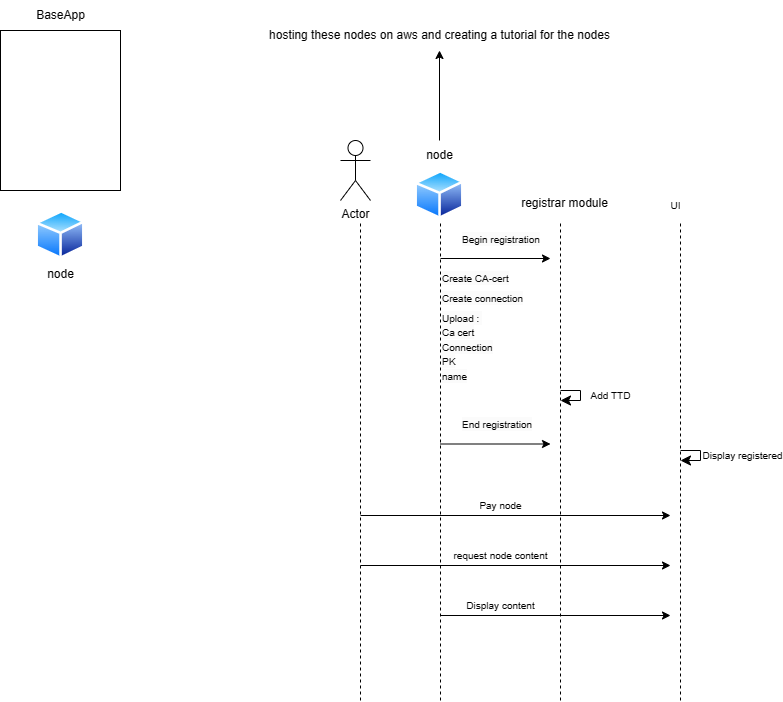

The diagram above was exported from draw.io. Its source (the exported page's mxGraphModel, read from the mxfile embedded in the PNG):
<mxGraphModel dx="1188" dy="2048" grid="1" gridSize="10" guides="1" tooltips="1" connect="1" arrows="1" fold="1" page="1" pageScale="1" pageWidth="850" pageHeight="1100" math="0" shadow="0">
  <root>
    <mxCell id="0" />
    <mxCell id="1" parent="0" />
    <mxCell id="gq9LrTNUarus3-RHQ1HD-2" value="" style="aspect=fixed;perimeter=ellipsePerimeter;html=1;align=center;shadow=0;dashed=0;spacingTop=3;image;image=img/lib/active_directory/generic_node.svg;" parent="1" vertex="1">
      <mxGeometry x="35" y="30" width="50" height="49" as="geometry" />
    </mxCell>
    <mxCell id="gq9LrTNUarus3-RHQ1HD-3" value="node&lt;br&gt;" style="text;html=1;align=center;verticalAlign=middle;resizable=0;points=[];autosize=1;strokeColor=none;fillColor=none;" parent="1" vertex="1">
      <mxGeometry x="35" y="79" width="50" height="30" as="geometry" />
    </mxCell>
    <mxCell id="gq9LrTNUarus3-RHQ1HD-4" value="" style="rounded=0;whiteSpace=wrap;html=1;" parent="1" vertex="1">
      <mxGeometry y="-150" width="120" height="160" as="geometry" />
    </mxCell>
    <mxCell id="gq9LrTNUarus3-RHQ1HD-5" value="BaseApp&lt;br&gt;" style="text;html=1;align=center;verticalAlign=middle;resizable=0;points=[];autosize=1;strokeColor=none;fillColor=none;" parent="1" vertex="1">
      <mxGeometry x="25" y="-180" width="70" height="30" as="geometry" />
    </mxCell>
    <mxCell id="xYzRK1C6B0u-jnuhN6rW-2" value="" style="aspect=fixed;perimeter=ellipsePerimeter;html=1;align=center;shadow=0;dashed=0;spacingTop=3;image;image=img/lib/active_directory/generic_node.svg;" vertex="1" parent="1">
      <mxGeometry x="414" y="-10" width="50" height="49" as="geometry" />
    </mxCell>
    <mxCell id="xYzRK1C6B0u-jnuhN6rW-12" style="edgeStyle=orthogonalEdgeStyle;rounded=0;orthogonalLoop=1;jettySize=auto;html=1;" edge="1" parent="1" source="xYzRK1C6B0u-jnuhN6rW-3">
      <mxGeometry relative="1" as="geometry">
        <mxPoint x="439" y="-130" as="targetPoint" />
      </mxGeometry>
    </mxCell>
    <mxCell id="xYzRK1C6B0u-jnuhN6rW-3" value="node&lt;br&gt;" style="text;html=1;align=center;verticalAlign=middle;resizable=0;points=[];autosize=1;strokeColor=none;fillColor=none;" vertex="1" parent="1">
      <mxGeometry x="414" y="-40" width="50" height="30" as="geometry" />
    </mxCell>
    <mxCell id="xYzRK1C6B0u-jnuhN6rW-4" value="Actor" style="shape=umlActor;verticalLabelPosition=bottom;verticalAlign=top;html=1;outlineConnect=0;" vertex="1" parent="1">
      <mxGeometry x="340" y="-40" width="30" height="60" as="geometry" />
    </mxCell>
    <mxCell id="xYzRK1C6B0u-jnuhN6rW-5" value="" style="endArrow=none;dashed=1;html=1;rounded=0;" edge="1" parent="1">
      <mxGeometry width="50" height="50" relative="1" as="geometry">
        <mxPoint x="560" y="520" as="sourcePoint" />
        <mxPoint x="560" y="41" as="targetPoint" />
      </mxGeometry>
    </mxCell>
    <mxCell id="xYzRK1C6B0u-jnuhN6rW-7" value="" style="endArrow=none;dashed=1;html=1;rounded=0;" edge="1" parent="1">
      <mxGeometry width="50" height="50" relative="1" as="geometry">
        <mxPoint x="680" y="520" as="sourcePoint" />
        <mxPoint x="680" y="41" as="targetPoint" />
      </mxGeometry>
    </mxCell>
    <mxCell id="xYzRK1C6B0u-jnuhN6rW-26" value="Display registered" style="edgeLabel;html=1;align=center;verticalAlign=middle;resizable=0;points=[];fontSize=10;" vertex="1" connectable="0" parent="xYzRK1C6B0u-jnuhN6rW-7">
      <mxGeometry x="-0.4312" y="-1" relative="1" as="geometry">
        <mxPoint x="61" y="-110" as="offset" />
      </mxGeometry>
    </mxCell>
    <mxCell id="xYzRK1C6B0u-jnuhN6rW-8" value="" style="endArrow=none;dashed=1;html=1;rounded=0;" edge="1" parent="1">
      <mxGeometry width="50" height="50" relative="1" as="geometry">
        <mxPoint x="440" y="520" as="sourcePoint" />
        <mxPoint x="440" y="40" as="targetPoint" />
      </mxGeometry>
    </mxCell>
    <mxCell id="xYzRK1C6B0u-jnuhN6rW-9" value="" style="endArrow=none;dashed=1;html=1;rounded=0;" edge="1" parent="1">
      <mxGeometry width="50" height="50" relative="1" as="geometry">
        <mxPoint x="360" y="520" as="sourcePoint" />
        <mxPoint x="360" y="40" as="targetPoint" />
      </mxGeometry>
    </mxCell>
    <mxCell id="xYzRK1C6B0u-jnuhN6rW-11" value="&lt;br&gt;registrar module" style="text;html=1;align=center;verticalAlign=middle;resizable=0;points=[];autosize=1;strokeColor=none;fillColor=none;" vertex="1" parent="1">
      <mxGeometry x="509" y="-5.5" width="110" height="40" as="geometry" />
    </mxCell>
    <mxCell id="xYzRK1C6B0u-jnuhN6rW-13" value="hosting these nodes on aws and creating a tutorial for the nodes" style="text;html=1;align=center;verticalAlign=middle;resizable=0;points=[];autosize=1;strokeColor=none;fillColor=none;" vertex="1" parent="1">
      <mxGeometry x="259" y="-160" width="360" height="30" as="geometry" />
    </mxCell>
    <mxCell id="xYzRK1C6B0u-jnuhN6rW-15" value="&lt;span style=&quot;color: rgb(0, 0, 0); font-family: Helvetica; font-style: normal; font-variant-ligatures: normal; font-variant-caps: normal; font-weight: 400; letter-spacing: normal; orphans: 2; text-align: center; text-indent: 0px; text-transform: none; widows: 2; word-spacing: 0px; -webkit-text-stroke-width: 0px; background-color: rgb(251, 251, 251); text-decoration-thickness: initial; text-decoration-style: initial; text-decoration-color: initial; float: none; display: inline !important;&quot;&gt;&lt;font style=&quot;font-size: 10px;&quot;&gt;Begin registration&lt;br&gt;&lt;br&gt;&lt;/font&gt;&lt;/span&gt;" style="text;whiteSpace=wrap;html=1;" vertex="1" parent="1">
      <mxGeometry x="460" y="44.5" width="90" height="20" as="geometry" />
    </mxCell>
    <mxCell id="xYzRK1C6B0u-jnuhN6rW-16" value="" style="edgeStyle=none;orthogonalLoop=1;jettySize=auto;html=1;rounded=0;fontSize=10;" edge="1" parent="1">
      <mxGeometry width="100" relative="1" as="geometry">
        <mxPoint x="440" y="78" as="sourcePoint" />
        <mxPoint x="550" y="78" as="targetPoint" />
        <Array as="points" />
      </mxGeometry>
    </mxCell>
    <mxCell id="xYzRK1C6B0u-jnuhN6rW-18" value="&lt;span style=&quot;color: rgb(0, 0, 0); font-family: Helvetica; font-style: normal; font-variant-ligatures: normal; font-variant-caps: normal; font-weight: 400; letter-spacing: normal; orphans: 2; text-align: center; text-indent: 0px; text-transform: none; widows: 2; word-spacing: 0px; -webkit-text-stroke-width: 0px; background-color: rgb(251, 251, 251); text-decoration-thickness: initial; text-decoration-style: initial; text-decoration-color: initial; float: none; display: inline !important;&quot;&gt;&lt;font style=&quot;font-size: 10px;&quot;&gt;Create CA-cert&lt;br&gt;&lt;br&gt;&lt;/font&gt;&lt;/span&gt;" style="text;whiteSpace=wrap;html=1;" vertex="1" parent="1">
      <mxGeometry x="440" y="84" width="90" height="20" as="geometry" />
    </mxCell>
    <mxCell id="xYzRK1C6B0u-jnuhN6rW-19" value="&lt;span style=&quot;color: rgb(0, 0, 0); font-family: Helvetica; font-style: normal; font-variant-ligatures: normal; font-variant-caps: normal; font-weight: 400; letter-spacing: normal; orphans: 2; text-align: center; text-indent: 0px; text-transform: none; widows: 2; word-spacing: 0px; -webkit-text-stroke-width: 0px; background-color: rgb(251, 251, 251); text-decoration-thickness: initial; text-decoration-style: initial; text-decoration-color: initial; float: none; display: inline !important;&quot;&gt;&lt;font style=&quot;font-size: 10px;&quot;&gt;Create connection&lt;br&gt;&lt;br&gt;&lt;/font&gt;&lt;/span&gt;" style="text;whiteSpace=wrap;html=1;" vertex="1" parent="1">
      <mxGeometry x="440" y="104" width="90" height="20" as="geometry" />
    </mxCell>
    <mxCell id="xYzRK1C6B0u-jnuhN6rW-20" value="&lt;span style=&quot;color: rgb(0, 0, 0); font-family: Helvetica; font-style: normal; font-variant-ligatures: normal; font-variant-caps: normal; font-weight: 400; letter-spacing: normal; orphans: 2; text-align: center; text-indent: 0px; text-transform: none; widows: 2; word-spacing: 0px; -webkit-text-stroke-width: 0px; background-color: rgb(251, 251, 251); text-decoration-thickness: initial; text-decoration-style: initial; text-decoration-color: initial; float: none; display: inline !important;&quot;&gt;&lt;font style=&quot;font-size: 10px;&quot;&gt;Upload :&amp;nbsp;&lt;br&gt;Ca cert&lt;br&gt;Connection&lt;br&gt;PK&lt;br&gt;name&lt;br&gt;&lt;br&gt;&lt;/font&gt;&lt;/span&gt;" style="text;whiteSpace=wrap;html=1;" vertex="1" parent="1">
      <mxGeometry x="440" y="124" width="90" height="20" as="geometry" />
    </mxCell>
    <mxCell id="xYzRK1C6B0u-jnuhN6rW-21" value="&lt;span style=&quot;color: rgb(0, 0, 0); font-family: Helvetica; font-style: normal; font-variant-ligatures: normal; font-variant-caps: normal; font-weight: 400; letter-spacing: normal; orphans: 2; text-align: center; text-indent: 0px; text-transform: none; widows: 2; word-spacing: 0px; -webkit-text-stroke-width: 0px; background-color: rgb(251, 251, 251); text-decoration-thickness: initial; text-decoration-style: initial; text-decoration-color: initial; float: none; display: inline !important;&quot;&gt;&lt;font style=&quot;font-size: 10px;&quot;&gt;End registration&lt;br&gt;&lt;br&gt;&lt;/font&gt;&lt;/span&gt;" style="text;whiteSpace=wrap;html=1;" vertex="1" parent="1">
      <mxGeometry x="460" y="230" width="90" height="20" as="geometry" />
    </mxCell>
    <mxCell id="xYzRK1C6B0u-jnuhN6rW-22" value="" style="edgeStyle=none;orthogonalLoop=1;jettySize=auto;html=1;rounded=0;fontSize=10;" edge="1" parent="1">
      <mxGeometry width="100" relative="1" as="geometry">
        <mxPoint x="440" y="263.5" as="sourcePoint" />
        <mxPoint x="550" y="263.5" as="targetPoint" />
        <Array as="points" />
      </mxGeometry>
    </mxCell>
    <mxCell id="xYzRK1C6B0u-jnuhN6rW-23" value="UI" style="text;html=1;align=center;verticalAlign=middle;resizable=0;points=[];autosize=1;strokeColor=none;fillColor=none;fontSize=10;" vertex="1" parent="1">
      <mxGeometry x="660" y="10" width="30" height="30" as="geometry" />
    </mxCell>
    <mxCell id="xYzRK1C6B0u-jnuhN6rW-24" value="" style="edgeStyle=none;orthogonalLoop=1;jettySize=auto;html=1;rounded=0;fontSize=10;" edge="1" parent="1">
      <mxGeometry width="100" relative="1" as="geometry">
        <mxPoint x="360" y="335" as="sourcePoint" />
        <mxPoint x="670" y="335" as="targetPoint" />
        <Array as="points" />
      </mxGeometry>
    </mxCell>
    <mxCell id="xYzRK1C6B0u-jnuhN6rW-25" value="Pay node" style="text;html=1;align=center;verticalAlign=middle;resizable=0;points=[];autosize=1;strokeColor=none;fillColor=none;fontSize=10;" vertex="1" parent="1">
      <mxGeometry x="465" y="310" width="70" height="30" as="geometry" />
    </mxCell>
    <mxCell id="xYzRK1C6B0u-jnuhN6rW-27" value="" style="edgeStyle=segmentEdgeStyle;endArrow=classic;html=1;curved=0;rounded=0;endSize=8;startSize=8;sourcePerimeterSpacing=0;targetPerimeterSpacing=0;fontSize=10;" edge="1" parent="1">
      <mxGeometry width="100" relative="1" as="geometry">
        <mxPoint x="560" y="210" as="sourcePoint" />
        <mxPoint x="560" y="220" as="targetPoint" />
        <Array as="points">
          <mxPoint x="580" y="210" />
          <mxPoint x="580" y="220" />
        </Array>
      </mxGeometry>
    </mxCell>
    <mxCell id="xYzRK1C6B0u-jnuhN6rW-28" value="Add TTD" style="text;html=1;align=center;verticalAlign=middle;resizable=0;points=[];autosize=1;strokeColor=none;fillColor=none;fontSize=10;" vertex="1" parent="1">
      <mxGeometry x="580" y="200" width="60" height="30" as="geometry" />
    </mxCell>
    <mxCell id="xYzRK1C6B0u-jnuhN6rW-29" value="" style="edgeStyle=segmentEdgeStyle;endArrow=classic;html=1;curved=0;rounded=0;endSize=8;startSize=8;sourcePerimeterSpacing=0;targetPerimeterSpacing=0;fontSize=10;" edge="1" parent="1">
      <mxGeometry width="100" relative="1" as="geometry">
        <mxPoint x="680" y="270" as="sourcePoint" />
        <mxPoint x="680" y="280" as="targetPoint" />
        <Array as="points">
          <mxPoint x="700" y="270" />
          <mxPoint x="700" y="280" />
        </Array>
      </mxGeometry>
    </mxCell>
    <mxCell id="xYzRK1C6B0u-jnuhN6rW-30" value="" style="edgeStyle=none;orthogonalLoop=1;jettySize=auto;html=1;rounded=0;fontSize=10;" edge="1" parent="1">
      <mxGeometry width="100" relative="1" as="geometry">
        <mxPoint x="360" y="385" as="sourcePoint" />
        <mxPoint x="670" y="385" as="targetPoint" />
        <Array as="points" />
      </mxGeometry>
    </mxCell>
    <mxCell id="xYzRK1C6B0u-jnuhN6rW-31" value="request node content" style="text;html=1;align=center;verticalAlign=middle;resizable=0;points=[];autosize=1;strokeColor=none;fillColor=none;fontSize=10;" vertex="1" parent="1">
      <mxGeometry x="440" y="360" width="120" height="30" as="geometry" />
    </mxCell>
    <mxCell id="xYzRK1C6B0u-jnuhN6rW-32" value="" style="edgeStyle=none;orthogonalLoop=1;jettySize=auto;html=1;rounded=0;fontSize=10;" edge="1" parent="1">
      <mxGeometry width="100" relative="1" as="geometry">
        <mxPoint x="440" y="435" as="sourcePoint" />
        <mxPoint x="670" y="435" as="targetPoint" />
        <Array as="points" />
      </mxGeometry>
    </mxCell>
    <mxCell id="xYzRK1C6B0u-jnuhN6rW-33" value="Display content" style="text;html=1;align=center;verticalAlign=middle;resizable=0;points=[];autosize=1;strokeColor=none;fillColor=none;fontSize=10;" vertex="1" parent="1">
      <mxGeometry x="455" y="410" width="90" height="30" as="geometry" />
    </mxCell>
  </root>
</mxGraphModel>